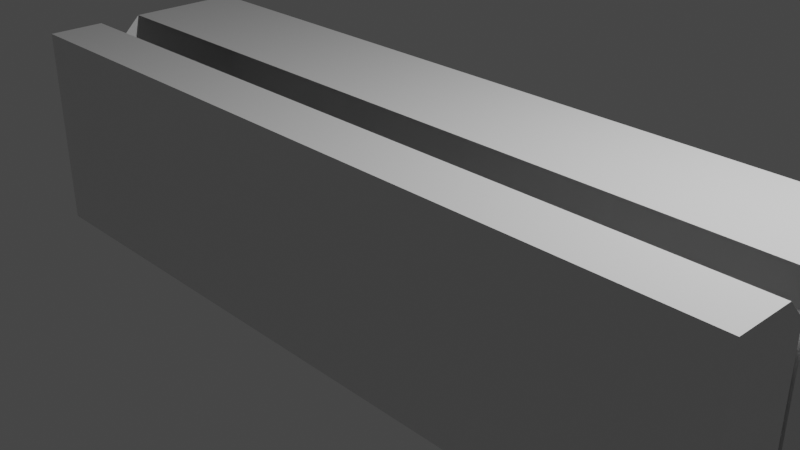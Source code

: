 # Source: securityCardReader_1.blend  (saved by Blender 2.80.75; exported with 4.5.12 LTS)
import bpy
from mathutils import Matrix  # noqa: F401  (used for matrix-valued properties, if any)

bpy.ops.wm.read_factory_settings(use_empty=True)
scene = bpy.context.scene
scene.name = 'Scene'

# ---- collections
col_collection = bpy.data.collections.new('Collection'); scene.collection.children.link(col_collection)

# ---- materials (node trees are filled in below, after node groups)
mat_material = bpy.data.materials.new('Material')
mat_material.alpha_threshold = 0.0
mat_material.use_transparent_shadow = False
mat_material.line_color = (0.0, 0.0, 0.0, 1.0)

# ---- material node trees
mat_material.use_nodes = True; mat_material.node_tree.nodes.clear()
_N = mat_material.node_tree.nodes; _L = mat_material.node_tree.links
n0 = _N.new('ShaderNodeOutputMaterial'); n0.name = 'Material Output'; n0.location = (300, 300)
n1 = _N.new('ShaderNodeBsdfPrincipled'); n1.name = 'Principled BSDF'; n1.location = (10, 300)
n1.distribution = 'GGX'
n1.subsurface_method = 'BURLEY'
n1.inputs[2].default_value = 0.4
n1.inputs[3].default_value = 1.45
n1.inputs[27].default_value = (0.0, 0.0, 0.0, 1.0)
n1.inputs[28].default_value = 1.0
_L.new(n1.outputs[0], n0.inputs[0])
n0.is_active_output = True

# ---- world
world_world = bpy.data.worlds.new('World'); scene.world = world_world
world_world.use_nodes = True; world_world.node_tree.nodes.clear()
_N = world_world.node_tree.nodes; _L = world_world.node_tree.links
n0 = _N.new('ShaderNodeOutputWorld'); n0.name = 'World Output'; n0.location = (300, 300)
n1 = _N.new('ShaderNodeBackground'); n1.name = 'Background'; n1.location = (10, 300)
n1.inputs[0].default_value = (0.05088, 0.05088, 0.05088, 1.0)
_L.new(n1.outputs[0], n0.inputs[0])
n0.is_active_output = True
world_world.color = (0.05088, 0.05088, 0.05088)
world_world.use_sun_shadow = False
world_world.sun_shadow_jitter_overblur = 0.0

# ---- cameras
cam_camera = bpy.data.cameras.new('Camera')
cam_camera.clip_end = 100.0
cam_camera.ortho_scale = 7.314

# ---- lights
light_light = bpy.data.lights.new('Light', 'POINT')
light_light.transmission_factor = 0.0
light_light.energy = 1000.0
light_light.shadow_soft_size = 0.1
light_light.shadow_maximum_resolution = 0.006
light_light.use_absolute_resolution = True

# ---- meshes
me_cube = bpy.data.meshes.new('Cube')
me_cube.from_pydata([(-1.053, -0.2797, 0.783), (1.079, -0.2797, 0.783), (-1.0, -0.3013, -0.5162), (1.0, -0.3013, -0.5162), (-1.0, -0.2477, -0.5162), (1.0, -0.2477, -0.5162), (1.0, -0.3013, 0.8587), (1.0, -0.2477, -0.1968), (-1.0, -0.2477, 0.8726), (-1.0, -0.2916, -0.5162), (1.0, -0.2578, -0.5162), (-1.0, -0.3013, -0.2107), (-1.0, -0.2477, -0.5162), (1.0, -0.3013, -0.5162), (1.0, 1.0, 1.0), (1.0, 1.0, -1.0), (1.0, -1.0, 1.0), (1.0, -1.0, -1.0), (-1.0, 1.0, 1.0), (-1.0, 1.0, -1.0), (-1.0, -1.0, 1.0), (-1.0, -1.0, -1.0), (-1.0, -0.3013, -0.5162), (1.0, -0.3013, -0.5162), (-1.0, -0.2477, -0.5162), (1.0, -0.2477, -0.5162), (-1.0, -0.3013, 0.8016), (-1.0, -0.2477, 0.8016), (1.0, -0.4798, 1.0), (-1.0, -0.4798, 1.0), (1.0, -0.3013, 0.8065), (-1.0, -0.3013, 0.8065), (1.0, -0.3013, 0.8065), (1.0, -0.2477, 0.8158), (-1.0, -0.06778, 1.0), (-0.757, -0.2477, 0.8158), (-1.0, -0.2477, 0.8158), (1.0, -0.06778, 1.0)], [(3, 6), (11, 6), (7, 8), (10, 9), (2, 11), (5, 7), (4, 8), (12, 4), (13, 3), (34, 0), (33, 1)], [(14, 18, 34, 37), (17, 16, 20, 21), (21, 20, 29, 31, 26, 22, 9, 24, 27, 36, 34, 18, 19), (19, 15, 17, 21), (15, 14, 37, 33, 25, 10, 23, 32, 28, 16, 17), (19, 18, 14, 15), (22, 23, 10, 25, 24, 9), (13, 2, 26, 31, 30), (28, 29, 20, 16), (33, 35, 25)])
_uv = me_cube.uv_layers.new(name='UVMap')
_uv.uv.foreach_set('vector', [0.375, 0.0, 0.625, 0.0, 0.625, 0.1335, 0.375, 0.1335, 0.375, 0.25, 0.625, 0.25, 0.625, 0.5, 0.375, 0.5, 0.375, 0.5, 0.625, 0.5, 0.625, 0.565, 0.6008, 0.5873, 0.6002, 0.5873, 0.4355, 0.5873, 0.4355, 0.5885, 0.4355, 0.594, 0.6002, 0.594, 0.602, 0.594, 0.625, 0.6165, 0.625, 0.75, 0.375, 0.75, 0.375, 0.75, 0.625, 0.75, 0.625, 1.0, 0.375, 1.0, 0.125, 0.5, 0.375, 0.5, 0.375, 0.6335, 0.352, 0.656, 0.1855, 0.656, 0.1855, 0.6572, 0.1855, 0.6627, 0.3508, 0.6627, 0.375, 0.685, 0.375, 0.75, 0.125, 0.75, 0.625, 0.5, 0.875, 0.5, 0.875, 0.75, 0.625, 0.75, 0.1701, 0.75, 0.3279, 0.75, 0.3279, 0.5471, 0.3279, 0.5, 0.1701, 0.5, 0.1701, 0.7049, 0.375, 0.7971, 0.375, 0.9549, 0.5695, 0.9549, 0.5702, 0.9549, 0.5702, 0.7971, 0.375, 0.185, 0.625, 0.185, 0.625, 0.25, 0.375, 0.25, 0.5715, 0.4529, 0.5715, 0.3142, 0.375, 0.4529])
me_cube.materials.append(mat_material)
me_cube.use_remesh_preserve_volume = False
me_cube.use_remesh_preserve_attributes = False
me_cube.use_mirror_vertex_groups = False
me_cube.update()

# ---- objects
ob_cube = bpy.data.objects.new('Cube', me_cube)
ob_light = bpy.data.objects.new('Light', light_light)
ob_camera = bpy.data.objects.new('Camera', cam_camera)

# ---- transforms, parenting, visibility, modifiers, constraints
ob_cube.location = (-0.05903, 0.0, 0.0)
ob_cube.scale = (4.531, 1.244, 1.18)
ob_cube.lock_rotations_4d = False
ob_cube.empty_display_type = 'ARROWS'
ob_cube.lineart.crease_threshold = 0.0
ob_light.location = (4.076, 1.005, 5.904)
ob_light.rotation_euler = (0.6503, 0.05522, 1.866)
ob_light.lock_rotations_4d = False
ob_light.empty_display_type = 'ARROWS'
ob_light.color = (0.0, 0.0, 0.0, 0.0)
ob_light.lineart.crease_threshold = 0.0
ob_camera.location = (7.359, -6.926, 4.958)
ob_camera.rotation_euler = (1.109, 0.0, 0.8149)
ob_camera.lock_rotations_4d = False
ob_camera.empty_display_type = 'ARROWS'
ob_camera.color = (0.0, 0.0, 0.0, 0.0)
ob_camera.display_type = 'WIRE'
ob_camera.lineart.crease_threshold = 0.0

# ---- collection membership
col_collection.objects.link(ob_cube)
col_collection.objects.link(ob_light)
col_collection.objects.link(ob_camera)

# ---- scene / render settings (as saved in the file)
scene.camera = ob_camera
scene.frame_start = 1; scene.frame_end = 250; scene.frame_set(0)
scene.render.engine = 'BLENDER_EEVEE_NEXT'
scene.cycles.use_denoising = False
scene.cycles.samples = 128
scene.cycles.sampling_pattern = 'TABULATED_SOBOL'
scene.cycles.use_adaptive_sampling = False
scene.cycles.use_light_tree = False
scene.view_settings.view_transform = 'Filmic'
bpy.context.view_layer.update()
